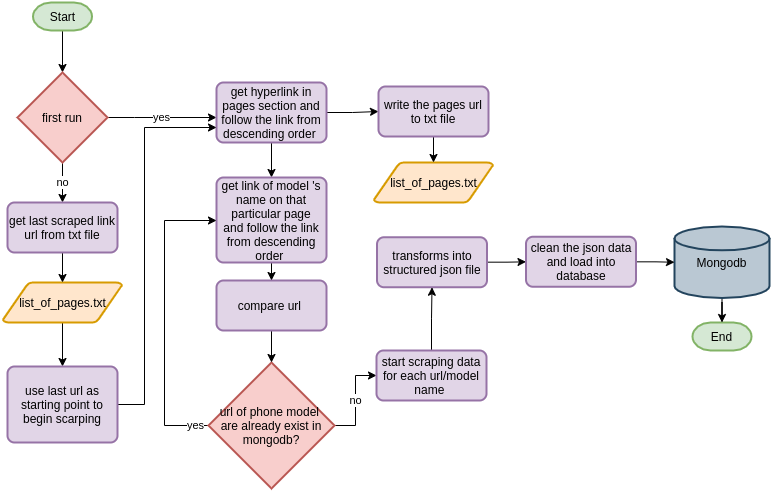

The diagram above was exported from draw.io. Its source (the exported page's mxGraphModel, read from the mxfile embedded in the PNG):
<mxGraphModel dx="1185" dy="643" grid="1" gridSize="10" guides="1" tooltips="1" connect="1" arrows="1" fold="1" page="1" pageScale="1" pageWidth="850" pageHeight="1100" math="0" shadow="0">
  <root>
    <mxCell id="0" />
    <mxCell id="1" parent="0" />
    <mxCell id="D8Q9athkrvdZnOvEE3ck-151" value="" style="edgeStyle=orthogonalEdgeStyle;rounded=0;orthogonalLoop=1;jettySize=auto;html=1;" parent="1" source="D8Q9athkrvdZnOvEE3ck-136" target="D8Q9athkrvdZnOvEE3ck-140" edge="1">
      <mxGeometry relative="1" as="geometry" />
    </mxCell>
    <mxCell id="D8Q9athkrvdZnOvEE3ck-136" value="Start" style="strokeWidth=2;html=1;shape=mxgraph.flowchart.terminator;whiteSpace=wrap;fillColor=#d5e8d4;strokeColor=#82b366;" parent="1" vertex="1">
      <mxGeometry x="338.5" y="1040" width="59" height="28" as="geometry" />
    </mxCell>
    <mxCell id="D8Q9athkrvdZnOvEE3ck-207" style="edgeStyle=orthogonalEdgeStyle;rounded=0;orthogonalLoop=1;jettySize=auto;html=1;entryX=0.5;entryY=0;entryDx=0;entryDy=0;" parent="1" source="D8Q9athkrvdZnOvEE3ck-139" target="D8Q9athkrvdZnOvEE3ck-160" edge="1">
      <mxGeometry relative="1" as="geometry" />
    </mxCell>
    <mxCell id="D8Q9athkrvdZnOvEE3ck-139" value="list_of_pages.txt" style="shape=mxgraph.flowchart.data;strokeWidth=2;gradientDirection=north;fontStyle=0;html=1;fillColor=#ffe6cc;strokeColor=#d79b00;" parent="1" vertex="1">
      <mxGeometry x="308.5" y="1320" width="119" height="40" as="geometry" />
    </mxCell>
    <mxCell id="D8Q9athkrvdZnOvEE3ck-142" value="yes" style="edgeStyle=orthogonalEdgeStyle;rounded=0;orthogonalLoop=1;jettySize=auto;html=1;" parent="1" source="D8Q9athkrvdZnOvEE3ck-140" target="D8Q9athkrvdZnOvEE3ck-141" edge="1">
      <mxGeometry relative="1" as="geometry">
        <Array as="points">
          <mxPoint x="440" y="1155" />
          <mxPoint x="440" y="1155" />
        </Array>
      </mxGeometry>
    </mxCell>
    <mxCell id="D8Q9athkrvdZnOvEE3ck-156" value="no" style="edgeStyle=orthogonalEdgeStyle;rounded=0;orthogonalLoop=1;jettySize=auto;html=1;entryX=0.5;entryY=0;entryDx=0;entryDy=0;" parent="1" source="D8Q9athkrvdZnOvEE3ck-140" target="D8Q9athkrvdZnOvEE3ck-152" edge="1">
      <mxGeometry relative="1" as="geometry" />
    </mxCell>
    <mxCell id="D8Q9athkrvdZnOvEE3ck-140" value="first run" style="strokeWidth=2;html=1;shape=mxgraph.flowchart.decision;whiteSpace=wrap;fillColor=#f8cecc;strokeColor=#b85450;align=center;" parent="1" vertex="1">
      <mxGeometry x="323" y="1110" width="90" height="90" as="geometry" />
    </mxCell>
    <mxCell id="D8Q9athkrvdZnOvEE3ck-149" style="edgeStyle=orthogonalEdgeStyle;rounded=0;orthogonalLoop=1;jettySize=auto;html=1;" parent="1" source="D8Q9athkrvdZnOvEE3ck-141" target="D8Q9athkrvdZnOvEE3ck-143" edge="1">
      <mxGeometry relative="1" as="geometry" />
    </mxCell>
    <mxCell id="D8Q9athkrvdZnOvEE3ck-176" value="" style="edgeStyle=orthogonalEdgeStyle;rounded=0;orthogonalLoop=1;jettySize=auto;html=1;" parent="1" source="D8Q9athkrvdZnOvEE3ck-141" target="D8Q9athkrvdZnOvEE3ck-175" edge="1">
      <mxGeometry relative="1" as="geometry" />
    </mxCell>
    <mxCell id="D8Q9athkrvdZnOvEE3ck-141" value="get hyperlink in pages section and follow the link from descending order&amp;nbsp;" style="rounded=1;whiteSpace=wrap;html=1;absoluteArcSize=1;arcSize=14;strokeWidth=2;fillColor=#e1d5e7;strokeColor=#9673a6;" parent="1" vertex="1">
      <mxGeometry x="522" y="1120" width="110" height="60" as="geometry" />
    </mxCell>
    <mxCell id="D8Q9athkrvdZnOvEE3ck-187" value="" style="edgeStyle=orthogonalEdgeStyle;rounded=0;orthogonalLoop=1;jettySize=auto;html=1;" parent="1" source="D8Q9athkrvdZnOvEE3ck-143" target="D8Q9athkrvdZnOvEE3ck-186" edge="1">
      <mxGeometry relative="1" as="geometry" />
    </mxCell>
    <mxCell id="D8Q9athkrvdZnOvEE3ck-143" value="get link of model 's name on that particular page&lt;br&gt;and follow the link from descending order&amp;nbsp;" style="rounded=1;whiteSpace=wrap;html=1;absoluteArcSize=1;arcSize=14;strokeWidth=2;fillColor=#e1d5e7;strokeColor=#9673a6;" parent="1" vertex="1">
      <mxGeometry x="522" y="1215" width="110" height="85" as="geometry" />
    </mxCell>
    <mxCell id="D8Q9athkrvdZnOvEE3ck-195" value="" style="edgeStyle=orthogonalEdgeStyle;rounded=0;orthogonalLoop=1;jettySize=auto;html=1;" parent="1" source="D8Q9athkrvdZnOvEE3ck-145" target="D8Q9athkrvdZnOvEE3ck-169" edge="1">
      <mxGeometry relative="1" as="geometry" />
    </mxCell>
    <mxCell id="D8Q9athkrvdZnOvEE3ck-145" value="transforms into structured json file" style="rounded=1;whiteSpace=wrap;html=1;absoluteArcSize=1;arcSize=14;strokeWidth=2;fillColor=#e1d5e7;strokeColor=#9673a6;" parent="1" vertex="1">
      <mxGeometry x="682.5" y="1274.75" width="110" height="50" as="geometry" />
    </mxCell>
    <mxCell id="D8Q9athkrvdZnOvEE3ck-157" value="" style="edgeStyle=orthogonalEdgeStyle;rounded=0;orthogonalLoop=1;jettySize=auto;html=1;" parent="1" source="D8Q9athkrvdZnOvEE3ck-152" target="D8Q9athkrvdZnOvEE3ck-139" edge="1">
      <mxGeometry relative="1" as="geometry" />
    </mxCell>
    <mxCell id="D8Q9athkrvdZnOvEE3ck-152" value="get last scraped link url from txt file" style="rounded=1;whiteSpace=wrap;html=1;absoluteArcSize=1;arcSize=14;strokeWidth=2;fillColor=#e1d5e7;strokeColor=#9673a6;" parent="1" vertex="1">
      <mxGeometry x="313" y="1240" width="110" height="50" as="geometry" />
    </mxCell>
    <mxCell id="D8Q9athkrvdZnOvEE3ck-208" style="edgeStyle=orthogonalEdgeStyle;rounded=0;orthogonalLoop=1;jettySize=auto;html=1;entryX=0;entryY=0.75;entryDx=0;entryDy=0;" parent="1" source="D8Q9athkrvdZnOvEE3ck-160" target="D8Q9athkrvdZnOvEE3ck-141" edge="1">
      <mxGeometry relative="1" as="geometry">
        <Array as="points">
          <mxPoint x="450" y="1442" />
          <mxPoint x="450" y="1165" />
        </Array>
      </mxGeometry>
    </mxCell>
    <mxCell id="D8Q9athkrvdZnOvEE3ck-160" value="use last url as starting point to begin scarping" style="rounded=1;whiteSpace=wrap;html=1;absoluteArcSize=1;arcSize=14;strokeWidth=2;fillColor=#e1d5e7;strokeColor=#9673a6;" parent="1" vertex="1">
      <mxGeometry x="313" y="1404" width="110" height="76" as="geometry" />
    </mxCell>
    <mxCell id="D8Q9athkrvdZnOvEE3ck-164" value="End" style="strokeWidth=2;html=1;shape=mxgraph.flowchart.terminator;whiteSpace=wrap;fillColor=#d5e8d4;strokeColor=#82b366;" parent="1" vertex="1">
      <mxGeometry x="998" y="1360" width="59" height="28" as="geometry" />
    </mxCell>
    <mxCell id="TjgPwNFge1EdPou8khhx-10" value="" style="edgeStyle=orthogonalEdgeStyle;rounded=0;orthogonalLoop=1;jettySize=auto;html=1;" edge="1" parent="1" source="D8Q9athkrvdZnOvEE3ck-166" target="D8Q9athkrvdZnOvEE3ck-164">
      <mxGeometry relative="1" as="geometry" />
    </mxCell>
    <mxCell id="D8Q9athkrvdZnOvEE3ck-166" value="Mongodb" style="strokeWidth=2;html=1;shape=mxgraph.flowchart.database;whiteSpace=wrap;fillColor=#bac8d3;strokeColor=#23445d;" parent="1" vertex="1">
      <mxGeometry x="980" y="1264" width="95" height="71.5" as="geometry" />
    </mxCell>
    <mxCell id="TjgPwNFge1EdPou8khhx-9" value="" style="edgeStyle=orthogonalEdgeStyle;rounded=0;orthogonalLoop=1;jettySize=auto;html=1;" edge="1" parent="1" source="D8Q9athkrvdZnOvEE3ck-169" target="D8Q9athkrvdZnOvEE3ck-166">
      <mxGeometry relative="1" as="geometry" />
    </mxCell>
    <mxCell id="D8Q9athkrvdZnOvEE3ck-169" value="clean the json data and load into database" style="rounded=1;whiteSpace=wrap;html=1;absoluteArcSize=1;arcSize=14;strokeWidth=2;fillColor=#e1d5e7;strokeColor=#9673a6;" parent="1" vertex="1">
      <mxGeometry x="831.5" y="1274.25" width="110" height="50" as="geometry" />
    </mxCell>
    <mxCell id="D8Q9athkrvdZnOvEE3ck-174" value="list_of_pages.txt" style="shape=mxgraph.flowchart.data;strokeWidth=2;gradientDirection=north;fontStyle=0;html=1;fillColor=#ffe6cc;strokeColor=#d79b00;" parent="1" vertex="1">
      <mxGeometry x="679.5" y="1200" width="119" height="40" as="geometry" />
    </mxCell>
    <mxCell id="TjgPwNFge1EdPou8khhx-6" value="" style="edgeStyle=orthogonalEdgeStyle;rounded=0;orthogonalLoop=1;jettySize=auto;html=1;" edge="1" parent="1" source="D8Q9athkrvdZnOvEE3ck-175" target="D8Q9athkrvdZnOvEE3ck-174">
      <mxGeometry relative="1" as="geometry" />
    </mxCell>
    <mxCell id="D8Q9athkrvdZnOvEE3ck-175" value="write the pages url to txt file" style="rounded=1;whiteSpace=wrap;html=1;absoluteArcSize=1;arcSize=14;strokeWidth=2;fillColor=#e1d5e7;strokeColor=#9673a6;" parent="1" vertex="1">
      <mxGeometry x="684" y="1124" width="110" height="50" as="geometry" />
    </mxCell>
    <mxCell id="D8Q9athkrvdZnOvEE3ck-191" value="no" style="edgeStyle=orthogonalEdgeStyle;rounded=0;orthogonalLoop=1;jettySize=auto;html=1;" parent="1" source="D8Q9athkrvdZnOvEE3ck-182" target="D8Q9athkrvdZnOvEE3ck-190" edge="1">
      <mxGeometry relative="1" as="geometry" />
    </mxCell>
    <mxCell id="TjgPwNFge1EdPou8khhx-5" value="yes" style="edgeStyle=orthogonalEdgeStyle;rounded=0;orthogonalLoop=1;jettySize=auto;html=1;exitX=0;exitY=0.5;exitDx=0;exitDy=0;exitPerimeter=0;" edge="1" parent="1" source="D8Q9athkrvdZnOvEE3ck-182">
      <mxGeometry x="-0.9131" relative="1" as="geometry">
        <mxPoint x="522" y="1258" as="targetPoint" />
        <Array as="points">
          <mxPoint x="470" y="1463" />
          <mxPoint x="470" y="1258" />
        </Array>
        <mxPoint as="offset" />
      </mxGeometry>
    </mxCell>
    <mxCell id="D8Q9athkrvdZnOvEE3ck-182" value="url of phone model &lt;br&gt;are already exist in mongodb?" style="strokeWidth=2;html=1;shape=mxgraph.flowchart.decision;whiteSpace=wrap;fillColor=#f8cecc;strokeColor=#b85450;align=center;" parent="1" vertex="1">
      <mxGeometry x="514" y="1400" width="126" height="126" as="geometry" />
    </mxCell>
    <mxCell id="D8Q9athkrvdZnOvEE3ck-188" value="" style="edgeStyle=orthogonalEdgeStyle;rounded=0;orthogonalLoop=1;jettySize=auto;html=1;" parent="1" source="D8Q9athkrvdZnOvEE3ck-186" target="D8Q9athkrvdZnOvEE3ck-182" edge="1">
      <mxGeometry relative="1" as="geometry" />
    </mxCell>
    <mxCell id="D8Q9athkrvdZnOvEE3ck-186" value="compare url&amp;nbsp;" style="rounded=1;whiteSpace=wrap;html=1;absoluteArcSize=1;arcSize=14;strokeWidth=2;fillColor=#e1d5e7;strokeColor=#9673a6;" parent="1" vertex="1">
      <mxGeometry x="522" y="1318" width="110" height="50" as="geometry" />
    </mxCell>
    <mxCell id="D8Q9athkrvdZnOvEE3ck-204" value="" style="edgeStyle=orthogonalEdgeStyle;rounded=0;orthogonalLoop=1;jettySize=auto;html=1;exitX=0.5;exitY=0;exitDx=0;exitDy=0;" parent="1" target="D8Q9athkrvdZnOvEE3ck-145" edge="1" source="D8Q9athkrvdZnOvEE3ck-190">
      <mxGeometry relative="1" as="geometry">
        <mxPoint x="738" y="1373" as="sourcePoint" />
      </mxGeometry>
    </mxCell>
    <mxCell id="D8Q9athkrvdZnOvEE3ck-190" value="start scraping data for each url/model name&amp;nbsp;" style="rounded=1;whiteSpace=wrap;html=1;absoluteArcSize=1;arcSize=14;strokeWidth=2;fillColor=#e1d5e7;strokeColor=#9673a6;" parent="1" vertex="1">
      <mxGeometry x="682" y="1388" width="110" height="50" as="geometry" />
    </mxCell>
  </root>
</mxGraphModel>